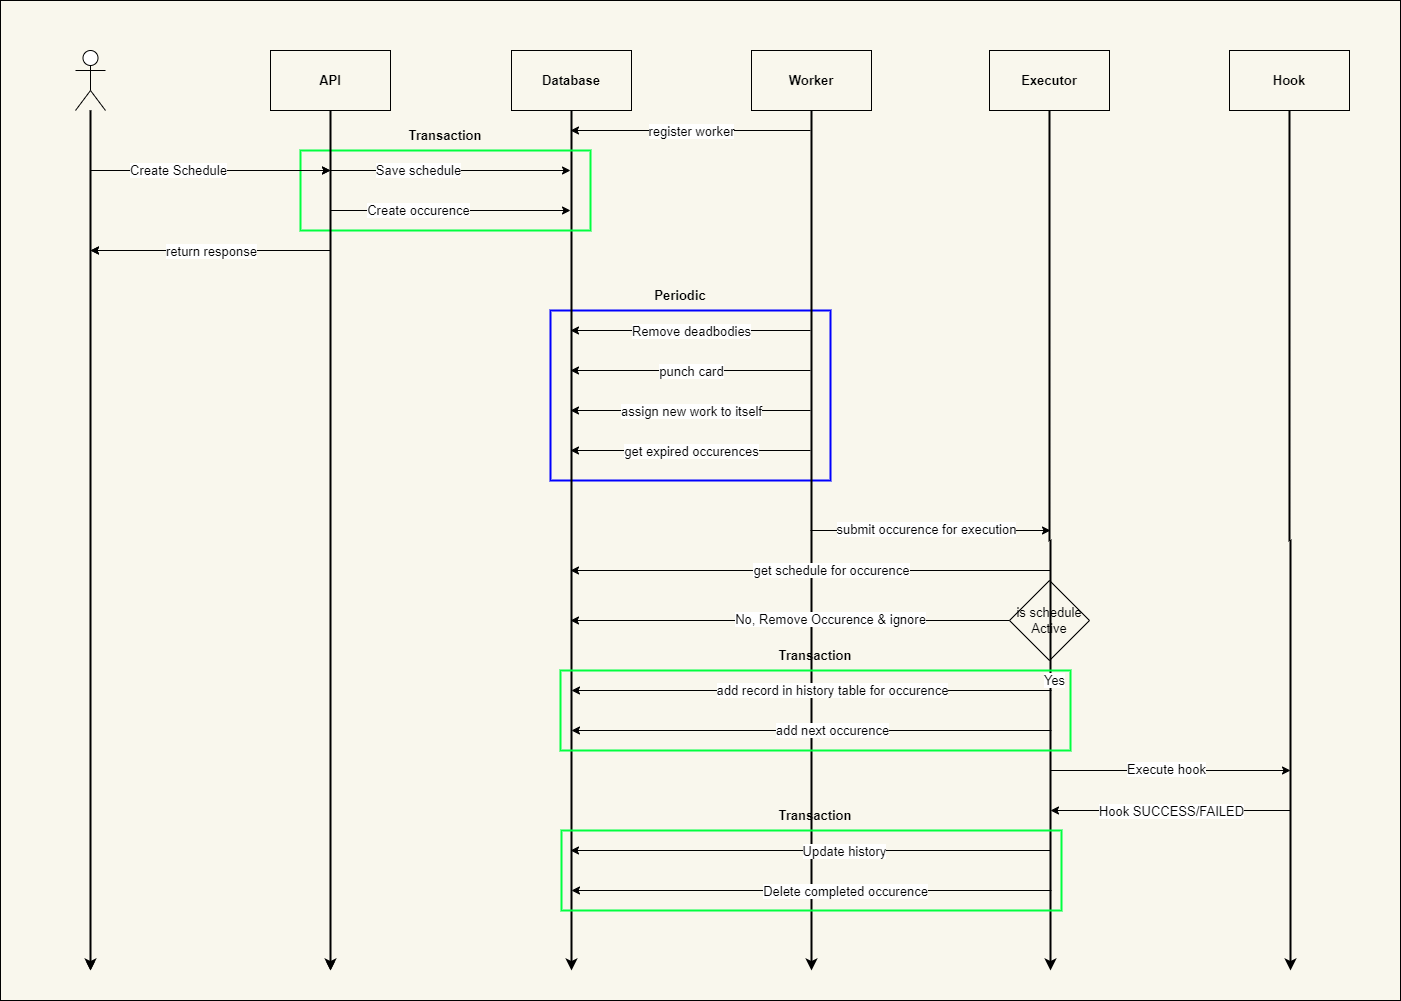

The diagram above was exported from draw.io. Its source (the exported page's mxGraphModel, read from the mxfile embedded in the PNG):
<mxGraphModel dx="1386" dy="784" grid="1" gridSize="10" guides="1" tooltips="1" connect="1" arrows="1" fold="1" page="1" pageScale="1" pageWidth="850" pageHeight="1100" math="0" shadow="0">
  <root>
    <mxCell id="0" />
    <mxCell id="1" parent="0" />
    <mxCell id="60" value="" style="rounded=0;whiteSpace=wrap;html=1;fillColor=#f9f7ed;strokeColor=#000000;fontSize=13;" parent="1" vertex="1">
      <mxGeometry x="10" y="110" width="1400" height="1000" as="geometry" />
    </mxCell>
    <mxCell id="2" value="" style="rounded=0;whiteSpace=wrap;html=1;fillColor=none;strokeWidth=2;strokeColor=#0000FF;verticalAlign=top;horizontal=0;fontColor=#000000;fontSize=13;" parent="1" vertex="1">
      <mxGeometry x="560" y="420" width="280" height="170" as="geometry" />
    </mxCell>
    <mxCell id="3" style="edgeStyle=orthogonalEdgeStyle;rounded=0;orthogonalLoop=1;jettySize=auto;html=1;fontSize=13;fontColor=#000000;" parent="1" source="4" edge="1">
      <mxGeometry relative="1" as="geometry">
        <mxPoint x="340" y="1080" as="targetPoint" />
      </mxGeometry>
    </mxCell>
    <mxCell id="4" value="API" style="rounded=0;whiteSpace=wrap;html=1;fontSize=13;fillColor=none;strokeColor=#000000;fontColor=#000000;fontStyle=1" parent="1" vertex="1">
      <mxGeometry x="280" y="160" width="120" height="60" as="geometry" />
    </mxCell>
    <mxCell id="5" style="edgeStyle=orthogonalEdgeStyle;rounded=0;orthogonalLoop=1;jettySize=auto;html=1;fontSize=13;fontColor=#000000;strokeColor=#000000;strokeWidth=2;" parent="1" source="6" edge="1">
      <mxGeometry relative="1" as="geometry">
        <mxPoint x="581" y="1080" as="targetPoint" />
      </mxGeometry>
    </mxCell>
    <mxCell id="6" value="Database" style="rounded=0;whiteSpace=wrap;html=1;fontSize=13;fillColor=none;strokeColor=#000000;fontColor=#000000;fontStyle=1" parent="1" vertex="1">
      <mxGeometry x="521" y="160" width="120" height="60" as="geometry" />
    </mxCell>
    <mxCell id="7" style="edgeStyle=orthogonalEdgeStyle;rounded=0;orthogonalLoop=1;jettySize=auto;html=1;fontSize=13;fontColor=#000000;" parent="1" edge="1">
      <mxGeometry relative="1" as="geometry">
        <mxPoint x="100" y="1080" as="targetPoint" />
        <mxPoint x="100" y="220" as="sourcePoint" />
      </mxGeometry>
    </mxCell>
    <mxCell id="8" value="" style="endArrow=classic;html=1;rounded=0;fontSize=13;fontColor=#000000;" parent="1" edge="1">
      <mxGeometry width="50" height="50" relative="1" as="geometry">
        <mxPoint x="100" y="280" as="sourcePoint" />
        <mxPoint x="340" y="280" as="targetPoint" />
      </mxGeometry>
    </mxCell>
    <mxCell id="9" value="Create Schedule" style="edgeLabel;html=1;align=center;verticalAlign=middle;resizable=0;points=[];fontSize=13;fontColor=#000000;" parent="8" vertex="1" connectable="0">
      <mxGeometry x="-0.275" y="1" relative="1" as="geometry">
        <mxPoint as="offset" />
      </mxGeometry>
    </mxCell>
    <mxCell id="10" value="" style="endArrow=classic;html=1;rounded=0;fontSize=13;fontColor=#000000;strokeColor=#000000;" parent="1" edge="1">
      <mxGeometry width="50" height="50" relative="1" as="geometry">
        <mxPoint x="340" y="280" as="sourcePoint" />
        <mxPoint x="580" y="280" as="targetPoint" />
      </mxGeometry>
    </mxCell>
    <mxCell id="11" value="Save schedule" style="edgeLabel;html=1;align=center;verticalAlign=middle;resizable=0;points=[];fontSize=13;fontColor=#000000;labelBackgroundColor=#FFFFFF;" parent="10" vertex="1" connectable="0">
      <mxGeometry x="-0.275" y="1" relative="1" as="geometry">
        <mxPoint as="offset" />
      </mxGeometry>
    </mxCell>
    <mxCell id="16" value="" style="rounded=0;whiteSpace=wrap;html=1;fillColor=none;strokeWidth=2;strokeColor=#00ff40;fontSize=13;fontColor=#000000;" parent="1" vertex="1">
      <mxGeometry x="310" y="260" width="290" height="80" as="geometry" />
    </mxCell>
    <mxCell id="12" value="" style="endArrow=classic;html=1;rounded=0;fontSize=13;fontColor=#000000;strokeColor=#000000;" parent="1" edge="1">
      <mxGeometry width="50" height="50" relative="1" as="geometry">
        <mxPoint x="340" y="320" as="sourcePoint" />
        <mxPoint x="580" y="320" as="targetPoint" />
      </mxGeometry>
    </mxCell>
    <mxCell id="13" value="Create occurence" style="edgeLabel;html=1;align=center;verticalAlign=middle;resizable=0;points=[];fontSize=13;fontColor=#000000;labelBackgroundColor=#FFFFFF;" parent="12" vertex="1" connectable="0">
      <mxGeometry x="-0.275" y="1" relative="1" as="geometry">
        <mxPoint as="offset" />
      </mxGeometry>
    </mxCell>
    <mxCell id="14" value="" style="endArrow=classic;html=1;rounded=0;fontSize=13;fontColor=#000000;" parent="1" edge="1">
      <mxGeometry width="50" height="50" relative="1" as="geometry">
        <mxPoint x="340" y="360" as="sourcePoint" />
        <mxPoint x="100" y="360" as="targetPoint" />
      </mxGeometry>
    </mxCell>
    <mxCell id="15" value="return response" style="edgeLabel;html=1;align=center;verticalAlign=middle;resizable=0;points=[];fontSize=13;fontColor=#000000;" parent="14" vertex="1" connectable="0">
      <mxGeometry x="-0.275" y="1" relative="1" as="geometry">
        <mxPoint x="-33" y="-1" as="offset" />
      </mxGeometry>
    </mxCell>
    <mxCell id="17" style="edgeStyle=orthogonalEdgeStyle;rounded=0;orthogonalLoop=1;jettySize=auto;html=1;fontSize=13;fontColor=#000000;strokeColor=#000000;strokeWidth=2;" parent="1" source="18" edge="1">
      <mxGeometry relative="1" as="geometry">
        <mxPoint x="821" y="1080" as="targetPoint" />
      </mxGeometry>
    </mxCell>
    <mxCell id="18" value="Worker" style="rounded=0;whiteSpace=wrap;html=1;fontSize=13;fillColor=none;strokeColor=#000000;fontColor=#000000;fontStyle=1" parent="1" vertex="1">
      <mxGeometry x="761" y="160" width="120" height="60" as="geometry" />
    </mxCell>
    <mxCell id="19" style="edgeStyle=orthogonalEdgeStyle;rounded=0;orthogonalLoop=1;jettySize=auto;html=1;fontSize=13;fontColor=#000000;strokeColor=#000000;strokeWidth=2;" parent="1" source="21" edge="1">
      <mxGeometry relative="1" as="geometry">
        <mxPoint x="1060" y="1080" as="targetPoint" />
      </mxGeometry>
    </mxCell>
    <mxCell id="20" value="&lt;font style=&quot;font-size: 13px;&quot;&gt;Yes&lt;/font&gt;" style="edgeLabel;html=1;align=center;verticalAlign=middle;resizable=0;points=[];fontColor=#000000;labelBackgroundColor=#FFFFFF;fontSize=13;" parent="19" vertex="1" connectable="0">
      <mxGeometry x="0.6151" y="3" relative="1" as="geometry">
        <mxPoint y="-125" as="offset" />
      </mxGeometry>
    </mxCell>
    <mxCell id="21" value="Executor" style="rounded=0;whiteSpace=wrap;html=1;fontSize=13;fillColor=none;strokeColor=#000000;fontColor=#000000;fontStyle=1" parent="1" vertex="1">
      <mxGeometry x="999" y="160" width="120" height="60" as="geometry" />
    </mxCell>
    <mxCell id="22" value="" style="endArrow=classic;html=1;rounded=0;fontSize=13;fontColor=#000000;strokeColor=#000000;" parent="1" edge="1">
      <mxGeometry width="50" height="50" relative="1" as="geometry">
        <mxPoint x="820" y="240" as="sourcePoint" />
        <mxPoint x="580" y="240" as="targetPoint" />
      </mxGeometry>
    </mxCell>
    <mxCell id="23" value="register worker" style="edgeLabel;html=1;align=center;verticalAlign=middle;resizable=0;points=[];fontSize=13;fontColor=#000000;labelBackgroundColor=#FFFFFF;" parent="22" vertex="1" connectable="0">
      <mxGeometry x="-0.275" y="1" relative="1" as="geometry">
        <mxPoint x="-33" y="-1" as="offset" />
      </mxGeometry>
    </mxCell>
    <mxCell id="24" value="" style="endArrow=classic;html=1;rounded=0;fontSize=13;fontColor=#000000;strokeColor=#000000;" parent="1" edge="1">
      <mxGeometry width="50" height="50" relative="1" as="geometry">
        <mxPoint x="820" y="440" as="sourcePoint" />
        <mxPoint x="580" y="440" as="targetPoint" />
      </mxGeometry>
    </mxCell>
    <mxCell id="25" value="Remove deadbodies" style="edgeLabel;html=1;align=center;verticalAlign=middle;resizable=0;points=[];fontSize=13;fontColor=#000000;labelBackgroundColor=#FFFFFF;" parent="24" vertex="1" connectable="0">
      <mxGeometry x="-0.275" y="1" relative="1" as="geometry">
        <mxPoint x="-33" y="-1" as="offset" />
      </mxGeometry>
    </mxCell>
    <mxCell id="26" value="" style="endArrow=classic;html=1;rounded=0;fontSize=13;fontColor=#000000;strokeColor=#000000;" parent="1" edge="1">
      <mxGeometry width="50" height="50" relative="1" as="geometry">
        <mxPoint x="820" y="480" as="sourcePoint" />
        <mxPoint x="580" y="480" as="targetPoint" />
      </mxGeometry>
    </mxCell>
    <mxCell id="27" value="punch card" style="edgeLabel;html=1;align=center;verticalAlign=middle;resizable=0;points=[];fontSize=13;fontColor=#000000;labelBackgroundColor=#FFFFFF;" parent="26" vertex="1" connectable="0">
      <mxGeometry x="-0.275" y="1" relative="1" as="geometry">
        <mxPoint x="-33" y="-1" as="offset" />
      </mxGeometry>
    </mxCell>
    <mxCell id="28" value="" style="endArrow=classic;html=1;rounded=0;fontSize=13;fontColor=#000000;strokeColor=#000000;" parent="1" edge="1">
      <mxGeometry width="50" height="50" relative="1" as="geometry">
        <mxPoint x="820" y="560" as="sourcePoint" />
        <mxPoint x="580" y="560" as="targetPoint" />
      </mxGeometry>
    </mxCell>
    <mxCell id="29" value="get expired occurences" style="edgeLabel;html=1;align=center;verticalAlign=middle;resizable=0;points=[];fontSize=13;fontColor=#000000;labelBackgroundColor=#FFFFFF;" parent="28" vertex="1" connectable="0">
      <mxGeometry x="-0.275" y="1" relative="1" as="geometry">
        <mxPoint x="-33" y="-1" as="offset" />
      </mxGeometry>
    </mxCell>
    <mxCell id="30" value="" style="endArrow=classic;html=1;rounded=0;fontSize=13;fontColor=#000000;strokeColor=#000000;" parent="1" edge="1">
      <mxGeometry width="50" height="50" relative="1" as="geometry">
        <mxPoint x="820" y="520" as="sourcePoint" />
        <mxPoint x="580" y="520" as="targetPoint" />
      </mxGeometry>
    </mxCell>
    <mxCell id="31" value="assign new work to itself" style="edgeLabel;html=1;align=center;verticalAlign=middle;resizable=0;points=[];fontSize=13;fontColor=#000000;labelBackgroundColor=#FFFFFF;" parent="30" vertex="1" connectable="0">
      <mxGeometry x="-0.275" y="1" relative="1" as="geometry">
        <mxPoint x="-33" y="-1" as="offset" />
      </mxGeometry>
    </mxCell>
    <mxCell id="32" value="" style="endArrow=classic;html=1;rounded=0;fontSize=13;fontColor=#000000;strokeColor=#000000;" parent="1" edge="1">
      <mxGeometry width="50" height="50" relative="1" as="geometry">
        <mxPoint x="820" y="640" as="sourcePoint" />
        <mxPoint x="1060" y="640" as="targetPoint" />
      </mxGeometry>
    </mxCell>
    <mxCell id="33" value="submit occurence for execution" style="edgeLabel;html=1;align=center;verticalAlign=middle;resizable=0;points=[];fontSize=13;fontColor=#000000;labelBackgroundColor=#FFFFFF;" parent="32" vertex="1" connectable="0">
      <mxGeometry x="-0.275" y="1" relative="1" as="geometry">
        <mxPoint x="28" y="-1" as="offset" />
      </mxGeometry>
    </mxCell>
    <mxCell id="41" value="" style="rounded=0;whiteSpace=wrap;html=1;fillColor=none;strokeWidth=2;strokeColor=#00ff40;fontSize=13;fontColor=#000000;" parent="1" vertex="1">
      <mxGeometry x="570" y="780" width="510" height="80" as="geometry" />
    </mxCell>
    <mxCell id="34" value="" style="endArrow=classic;html=1;rounded=0;fontSize=13;fontColor=#000000;strokeColor=#000000;" parent="1" edge="1">
      <mxGeometry width="50" height="50" relative="1" as="geometry">
        <mxPoint x="1060" y="680" as="sourcePoint" />
        <mxPoint x="580" y="680" as="targetPoint" />
      </mxGeometry>
    </mxCell>
    <mxCell id="35" value="get schedule for occurence" style="edgeLabel;html=1;align=center;verticalAlign=middle;resizable=0;points=[];fontSize=13;fontColor=#000000;labelBackgroundColor=#FFFFFF;" parent="34" vertex="1" connectable="0">
      <mxGeometry x="-0.275" y="1" relative="1" as="geometry">
        <mxPoint x="-46" y="-2" as="offset" />
      </mxGeometry>
    </mxCell>
    <mxCell id="36" style="edgeStyle=orthogonalEdgeStyle;rounded=0;orthogonalLoop=1;jettySize=auto;html=1;exitX=0;exitY=0.5;exitDx=0;exitDy=0;fontColor=#000000;strokeColor=#000000;fontSize=13;" parent="1" source="38" edge="1">
      <mxGeometry relative="1" as="geometry">
        <mxPoint x="580" y="730" as="targetPoint" />
      </mxGeometry>
    </mxCell>
    <mxCell id="37" value="No, Remove Occurence &amp;amp; ignore" style="edgeLabel;html=1;align=center;verticalAlign=middle;resizable=0;points=[];fontSize=13;fontColor=#000000;labelBackgroundColor=#FFFFFF;" parent="36" vertex="1" connectable="0">
      <mxGeometry x="-0.265" y="-2" relative="1" as="geometry">
        <mxPoint x="-19" as="offset" />
      </mxGeometry>
    </mxCell>
    <mxCell id="38" value="&lt;font style=&quot;font-size: 13px;&quot;&gt;is schedule Active&lt;/font&gt;" style="rhombus;whiteSpace=wrap;html=1;fillColor=none;strokeColor=#000000;fontColor=#000000;fontSize=13;" parent="1" vertex="1">
      <mxGeometry x="1019" y="690" width="80" height="80" as="geometry" />
    </mxCell>
    <mxCell id="39" value="" style="endArrow=classic;html=1;rounded=0;fontSize=13;fontColor=#000000;strokeColor=#000000;" parent="1" edge="1">
      <mxGeometry width="50" height="50" relative="1" as="geometry">
        <mxPoint x="1061" y="800" as="sourcePoint" />
        <mxPoint x="581" y="800" as="targetPoint" />
      </mxGeometry>
    </mxCell>
    <mxCell id="40" value="add record in history table for occurence" style="edgeLabel;html=1;align=center;verticalAlign=middle;resizable=0;points=[];fontSize=13;fontColor=#000000;labelBackgroundColor=#FFFFFF;" parent="39" vertex="1" connectable="0">
      <mxGeometry x="-0.275" y="1" relative="1" as="geometry">
        <mxPoint x="-46" y="-2" as="offset" />
      </mxGeometry>
    </mxCell>
    <mxCell id="42" value="" style="endArrow=classic;html=1;rounded=0;fontSize=13;fontColor=#000000;strokeColor=#000000;" parent="1" edge="1">
      <mxGeometry width="50" height="50" relative="1" as="geometry">
        <mxPoint x="1061" y="840" as="sourcePoint" />
        <mxPoint x="581" y="840" as="targetPoint" />
      </mxGeometry>
    </mxCell>
    <mxCell id="43" value="add next occurence" style="edgeLabel;html=1;align=center;verticalAlign=middle;resizable=0;points=[];fontSize=13;fontColor=#000000;labelBackgroundColor=#FFFFFF;" parent="42" vertex="1" connectable="0">
      <mxGeometry x="-0.275" y="1" relative="1" as="geometry">
        <mxPoint x="-46" y="-2" as="offset" />
      </mxGeometry>
    </mxCell>
    <mxCell id="44" style="edgeStyle=orthogonalEdgeStyle;rounded=0;orthogonalLoop=1;jettySize=auto;html=1;fontColor=#000000;labelBackgroundColor=#000000;strokeColor=#000000;fontSize=13;strokeWidth=2;" parent="1" source="45" edge="1">
      <mxGeometry relative="1" as="geometry">
        <mxPoint x="1300" y="1080" as="targetPoint" />
      </mxGeometry>
    </mxCell>
    <mxCell id="45" value="Hook" style="rounded=0;whiteSpace=wrap;html=1;fontSize=13;fillColor=none;strokeColor=#000000;fontColor=#000000;fontStyle=1" parent="1" vertex="1">
      <mxGeometry x="1239" y="160" width="120" height="60" as="geometry" />
    </mxCell>
    <mxCell id="46" value="" style="endArrow=classic;html=1;rounded=0;fontSize=13;fontColor=#000000;strokeColor=#000000;" parent="1" edge="1">
      <mxGeometry width="50" height="50" relative="1" as="geometry">
        <mxPoint x="1060" y="880" as="sourcePoint" />
        <mxPoint x="1300" y="880" as="targetPoint" />
      </mxGeometry>
    </mxCell>
    <mxCell id="47" value="Execute hook" style="edgeLabel;html=1;align=center;verticalAlign=middle;resizable=0;points=[];fontSize=13;fontColor=#000000;labelBackgroundColor=#FFFFFF;" parent="46" vertex="1" connectable="0">
      <mxGeometry x="-0.275" y="1" relative="1" as="geometry">
        <mxPoint x="28" y="-1" as="offset" />
      </mxGeometry>
    </mxCell>
    <mxCell id="48" value="" style="endArrow=classic;html=1;rounded=0;fontSize=13;fontColor=#000000;strokeColor=#000000;" parent="1" edge="1">
      <mxGeometry width="50" height="50" relative="1" as="geometry">
        <mxPoint x="1300" y="920" as="sourcePoint" />
        <mxPoint x="1060" y="920" as="targetPoint" />
      </mxGeometry>
    </mxCell>
    <mxCell id="49" value="Hook SUCCESS/FAILED" style="edgeLabel;html=1;align=center;verticalAlign=middle;resizable=0;points=[];fontSize=13;fontColor=#000000;labelBackgroundColor=#FFFFFF;" parent="48" vertex="1" connectable="0">
      <mxGeometry x="-0.275" y="1" relative="1" as="geometry">
        <mxPoint x="-33" y="-1" as="offset" />
      </mxGeometry>
    </mxCell>
    <mxCell id="54" value="" style="rounded=0;whiteSpace=wrap;html=1;fillColor=none;strokeWidth=2;strokeColor=#00ff40;fontSize=13;fontColor=#000000;" parent="1" vertex="1">
      <mxGeometry x="571" y="940" width="500" height="80" as="geometry" />
    </mxCell>
    <mxCell id="50" value="" style="endArrow=classic;html=1;rounded=0;fontSize=13;fontColor=#000000;strokeColor=#000000;" parent="1" edge="1">
      <mxGeometry width="50" height="50" relative="1" as="geometry">
        <mxPoint x="1060" y="960" as="sourcePoint" />
        <mxPoint x="580" y="960" as="targetPoint" />
      </mxGeometry>
    </mxCell>
    <mxCell id="51" value="Update history" style="edgeLabel;html=1;align=center;verticalAlign=middle;resizable=0;points=[];fontSize=13;fontColor=#000000;labelBackgroundColor=#FFFFFF;" parent="50" vertex="1" connectable="0">
      <mxGeometry x="-0.275" y="1" relative="1" as="geometry">
        <mxPoint x="-33" y="-1" as="offset" />
      </mxGeometry>
    </mxCell>
    <mxCell id="52" value="" style="endArrow=classic;html=1;rounded=0;fontSize=13;fontColor=#000000;strokeColor=#000000;" parent="1" edge="1">
      <mxGeometry width="50" height="50" relative="1" as="geometry">
        <mxPoint x="1061" y="1000" as="sourcePoint" />
        <mxPoint x="581" y="1000" as="targetPoint" />
      </mxGeometry>
    </mxCell>
    <mxCell id="53" value="Delete completed occurence" style="edgeLabel;html=1;align=center;verticalAlign=middle;resizable=0;points=[];fontSize=13;fontColor=#000000;labelBackgroundColor=#FFFFFF;" parent="52" vertex="1" connectable="0">
      <mxGeometry x="-0.275" y="1" relative="1" as="geometry">
        <mxPoint x="-33" y="-1" as="offset" />
      </mxGeometry>
    </mxCell>
    <mxCell id="55" value="&lt;font style=&quot;font-size: 13px;&quot;&gt;Periodic&lt;/font&gt;" style="text;html=1;strokeColor=none;fillColor=none;align=center;verticalAlign=middle;whiteSpace=wrap;rounded=0;fontStyle=1;fontColor=#000000;fontSize=13;" parent="1" vertex="1">
      <mxGeometry x="660" y="390" width="60" height="30" as="geometry" />
    </mxCell>
    <mxCell id="56" value="Transaction" style="text;html=1;strokeColor=none;fillColor=none;align=center;verticalAlign=middle;whiteSpace=wrap;rounded=0;fontSize=13;fontStyle=1;fontColor=#000000;" parent="1" vertex="1">
      <mxGeometry x="410" y="230" width="90" height="30" as="geometry" />
    </mxCell>
    <mxCell id="57" value="Transaction" style="text;html=1;strokeColor=none;fillColor=none;align=center;verticalAlign=middle;whiteSpace=wrap;rounded=0;fontSize=13;fontColor=#000000;labelBackgroundColor=none;fontStyle=1" parent="1" vertex="1">
      <mxGeometry x="780" y="750" width="90" height="30" as="geometry" />
    </mxCell>
    <mxCell id="58" value="Transaction" style="text;html=1;strokeColor=none;fillColor=none;align=center;verticalAlign=middle;whiteSpace=wrap;rounded=0;fontSize=13;fontStyle=1;fontColor=#000000;" parent="1" vertex="1">
      <mxGeometry x="780" y="910" width="90" height="30" as="geometry" />
    </mxCell>
    <mxCell id="59" value="User" style="shape=umlActor;verticalLabelPosition=bottom;verticalAlign=top;html=1;outlineConnect=0;horizontal=0;fontColor=none;strokeColor=#000000;noLabel=1;fontSize=13;" parent="1" vertex="1">
      <mxGeometry x="85" y="160" width="30" height="60" as="geometry" />
    </mxCell>
    <mxCell id="61" style="edgeStyle=orthogonalEdgeStyle;rounded=0;orthogonalLoop=1;jettySize=auto;html=1;fontSize=13;fontColor=#000000;strokeColor=#000000;strokeWidth=2;" parent="1" edge="1">
      <mxGeometry relative="1" as="geometry">
        <mxPoint x="100" y="1080" as="targetPoint" />
        <mxPoint x="100" y="220" as="sourcePoint" />
      </mxGeometry>
    </mxCell>
    <mxCell id="62" value="" style="endArrow=classic;html=1;rounded=0;fontSize=13;fontColor=#000000;strokeColor=#000000;" parent="1" edge="1">
      <mxGeometry width="50" height="50" relative="1" as="geometry">
        <mxPoint x="100" y="280" as="sourcePoint" />
        <mxPoint x="340" y="280" as="targetPoint" />
      </mxGeometry>
    </mxCell>
    <mxCell id="63" value="Create Schedule" style="edgeLabel;html=1;align=center;verticalAlign=middle;resizable=0;points=[];fontSize=13;fontColor=#000000;labelBackgroundColor=#FFFFFF;" parent="62" vertex="1" connectable="0">
      <mxGeometry x="-0.275" y="1" relative="1" as="geometry">
        <mxPoint as="offset" />
      </mxGeometry>
    </mxCell>
    <mxCell id="64" value="" style="endArrow=classic;html=1;rounded=0;fontSize=13;fontColor=#000000;strokeColor=#000000;" parent="1" edge="1">
      <mxGeometry width="50" height="50" relative="1" as="geometry">
        <mxPoint x="340" y="360" as="sourcePoint" />
        <mxPoint x="100" y="360" as="targetPoint" />
      </mxGeometry>
    </mxCell>
    <mxCell id="65" value="return response" style="edgeLabel;html=1;align=center;verticalAlign=middle;resizable=0;points=[];fontSize=13;fontColor=#000000;labelBackgroundColor=#FFFFFF;" parent="64" vertex="1" connectable="0">
      <mxGeometry x="-0.275" y="1" relative="1" as="geometry">
        <mxPoint x="-33" y="-1" as="offset" />
      </mxGeometry>
    </mxCell>
    <mxCell id="66" style="edgeStyle=orthogonalEdgeStyle;rounded=0;orthogonalLoop=1;jettySize=auto;html=1;fontSize=13;fontColor=#000000;strokeColor=#000000;strokeWidth=2;" parent="1" edge="1">
      <mxGeometry relative="1" as="geometry">
        <mxPoint x="340" y="1080" as="targetPoint" />
        <mxPoint x="340" y="220" as="sourcePoint" />
      </mxGeometry>
    </mxCell>
  </root>
</mxGraphModel>